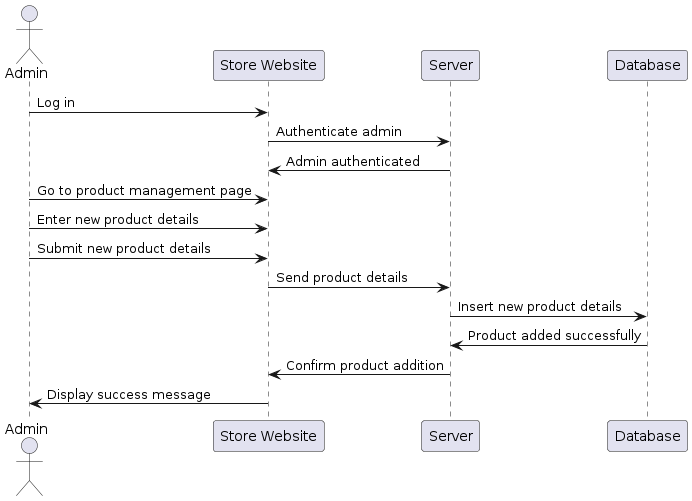

The diagram above was rendered by PlantUML. Its source (embedded in the PNG):
@startuml
actor Admin
Admin -> "Store Website" : Log in
"Store Website" -> Server : Authenticate admin
Server -> "Store Website" : Admin authenticated
Admin -> "Store Website" : Go to product management page
Admin -> "Store Website" : Enter new product details
Admin -> "Store Website" : Submit new product details
"Store Website" -> Server : Send product details
Server -> Database : Insert new product details
Database -> Server : Product added successfully
Server -> "Store Website" : Confirm product addition
"Store Website" -> Admin : Display success message
@enduml